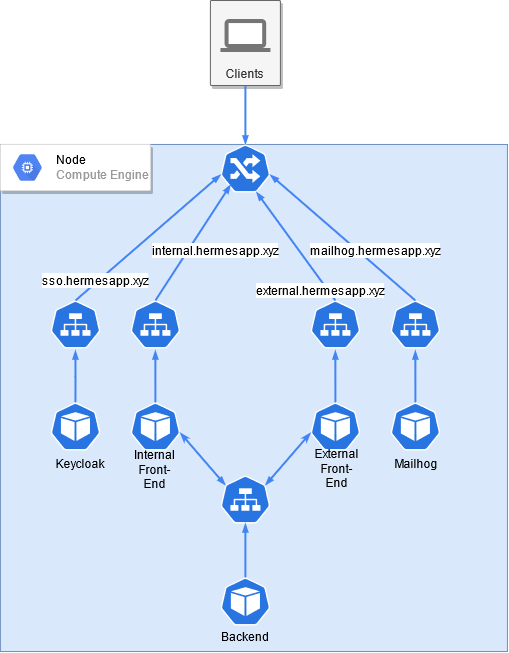

The diagram above was exported from draw.io. Its source (the exported page's mxGraphModel, read from the mxfile embedded in the PNG):
<mxGraphModel dx="1005" dy="531" grid="1" gridSize="10" guides="1" tooltips="1" connect="1" arrows="1" fold="1" page="1" pageScale="1" pageWidth="850" pageHeight="1100" math="0" shadow="0">
  <root>
    <mxCell id="-iOAT_iL6hsdaDufUqdg-0" />
    <mxCell id="-iOAT_iL6hsdaDufUqdg-1" parent="-iOAT_iL6hsdaDufUqdg-0" />
    <mxCell id="BxYGraVLyGcpWEx64UOV-1" value="" style="whiteSpace=wrap;html=1;aspect=fixed;fillColor=#dae8fc;strokeColor=#6c8ebf;" parent="-iOAT_iL6hsdaDufUqdg-1" vertex="1">
      <mxGeometry x="79.9" y="183.97000000000006" width="507.05" height="507.05" as="geometry" />
    </mxCell>
    <mxCell id="eciY86GBBdiXO-GSKqHx-0" value="Clients" style="strokeColor=#666666;shadow=1;strokeWidth=1;rounded=1;absoluteArcSize=1;arcSize=2;labelPosition=center;verticalLabelPosition=middle;align=center;verticalAlign=bottom;spacingLeft=0;fontColor=#333333;fontSize=12;whiteSpace=wrap;spacingBottom=2;fillColor=#f5f5f5;" parent="-iOAT_iL6hsdaDufUqdg-1" vertex="1">
      <mxGeometry x="289.9" y="40" width="70" height="85" as="geometry" />
    </mxCell>
    <mxCell id="eciY86GBBdiXO-GSKqHx-1" value="" style="dashed=0;connectable=0;html=1;fillColor=#757575;strokeColor=none;shape=mxgraph.gcp2.laptop;part=1;" parent="eciY86GBBdiXO-GSKqHx-0" vertex="1">
      <mxGeometry x="0.5" width="50" height="33" relative="1" as="geometry">
        <mxPoint x="-25" y="18.5" as="offset" />
      </mxGeometry>
    </mxCell>
    <mxCell id="fhA2_o2Q13iP7ex7msBI-0" value="" style="edgeStyle=orthogonalEdgeStyle;fontSize=12;html=1;endArrow=blockThin;endFill=1;rounded=0;strokeWidth=2;endSize=4;startSize=4;dashed=0;strokeColor=#4284F3;exitX=0.5;exitY=1;exitDx=0;exitDy=0;" parent="-iOAT_iL6hsdaDufUqdg-1" source="eciY86GBBdiXO-GSKqHx-0" edge="1">
      <mxGeometry width="100" relative="1" as="geometry">
        <mxPoint x="619.9" y="220.97000000000003" as="sourcePoint" />
        <mxPoint x="324.9" y="183.97" as="targetPoint" />
        <Array as="points">
          <mxPoint x="324.9" y="183.97" />
        </Array>
      </mxGeometry>
    </mxCell>
    <mxCell id="eG7-A-EPusWV-pWsgWND-3" value="" style="html=1;dashed=0;whitespace=wrap;fillColor=#2875E2;strokeColor=#ffffff;points=[[0.005,0.63,0],[0.1,0.2,0],[0.9,0.2,0],[0.5,0,0],[0.995,0.63,0],[0.72,0.99,0],[0.5,1,0],[0.28,0.99,0]];shape=mxgraph.kubernetes.icon;prIcon=ing" parent="-iOAT_iL6hsdaDufUqdg-1" vertex="1">
      <mxGeometry x="299.9" y="183.97" width="50" height="48" as="geometry" />
    </mxCell>
    <mxCell id="eG7-A-EPusWV-pWsgWND-5" value="" style="html=1;dashed=0;whitespace=wrap;fillColor=#2875E2;strokeColor=#ffffff;points=[[0.005,0.63,0],[0.1,0.2,0],[0.9,0.2,0],[0.5,0,0],[0.995,0.63,0],[0.72,0.99,0],[0.5,1,0],[0.28,0.99,0]];shape=mxgraph.kubernetes.icon;prIcon=svc" parent="-iOAT_iL6hsdaDufUqdg-1" vertex="1">
      <mxGeometry x="129.95000000000002" y="340" width="50" height="48" as="geometry" />
    </mxCell>
    <mxCell id="fhA2_o2Q13iP7ex7msBI-16" value="Backend" style="text;html=1;strokeColor=none;fillColor=none;align=center;verticalAlign=middle;whiteSpace=wrap;rounded=0;" parent="-iOAT_iL6hsdaDufUqdg-1" vertex="1">
      <mxGeometry x="304.9" y="666.02" width="40" height="20" as="geometry" />
    </mxCell>
    <mxCell id="V_NVJanhkdoe6rP0AtW6-4" value="" style="strokeColor=#dddddd;shadow=1;strokeWidth=1;rounded=1;absoluteArcSize=1;arcSize=2;" vertex="1" parent="-iOAT_iL6hsdaDufUqdg-1">
      <mxGeometry x="79.9" y="183.97" width="150" height="46.03" as="geometry" />
    </mxCell>
    <mxCell id="V_NVJanhkdoe6rP0AtW6-5" value="&lt;font color=&quot;#000000&quot;&gt;Node&lt;/font&gt;&lt;br&gt;Compute Engine" style="dashed=0;connectable=0;html=1;fillColor=#5184F3;strokeColor=none;shape=mxgraph.gcp2.hexIcon;prIcon=compute_engine;part=1;labelPosition=right;verticalLabelPosition=middle;align=left;verticalAlign=middle;spacingLeft=5;fontColor=#999999;fontSize=12;" vertex="1" parent="V_NVJanhkdoe6rP0AtW6-4">
      <mxGeometry y="0.5" width="44" height="39" relative="1" as="geometry">
        <mxPoint x="5" y="-19.5" as="offset" />
      </mxGeometry>
    </mxCell>
    <mxCell id="V_NVJanhkdoe6rP0AtW6-27" value="" style="html=1;dashed=0;whitespace=wrap;fillColor=#2875E2;strokeColor=#ffffff;points=[[0.005,0.63,0],[0.1,0.2,0],[0.9,0.2,0],[0.5,0,0],[0.995,0.63,0],[0.72,0.99,0],[0.5,1,0],[0.28,0.99,0]];shape=mxgraph.kubernetes.icon;prIcon=pod" vertex="1" parent="-iOAT_iL6hsdaDufUqdg-1">
      <mxGeometry x="129.94999999999996" y="442" width="50" height="48" as="geometry" />
    </mxCell>
    <mxCell id="V_NVJanhkdoe6rP0AtW6-33" value="" style="edgeStyle=orthogonalEdgeStyle;fontSize=12;html=1;endArrow=blockThin;endFill=1;rounded=0;strokeWidth=2;endSize=4;startSize=4;dashed=0;strokeColor=#4284F3;exitX=0.5;exitY=0;exitDx=0;exitDy=0;exitPerimeter=0;" edge="1" parent="-iOAT_iL6hsdaDufUqdg-1" source="V_NVJanhkdoe6rP0AtW6-27">
      <mxGeometry width="100" relative="1" as="geometry">
        <mxPoint x="244.00000000000003" y="419.5" as="sourcePoint" />
        <mxPoint x="154.9" y="390" as="targetPoint" />
      </mxGeometry>
    </mxCell>
    <mxCell id="V_NVJanhkdoe6rP0AtW6-44" value="" style="html=1;dashed=0;whitespace=wrap;fillColor=#2875E2;strokeColor=#ffffff;points=[[0.005,0.63,0],[0.1,0.2,0],[0.9,0.2,0],[0.5,0,0],[0.995,0.63,0],[0.72,0.99,0],[0.5,1,0],[0.28,0.99,0]];shape=mxgraph.kubernetes.icon;prIcon=svc" vertex="1" parent="-iOAT_iL6hsdaDufUqdg-1">
      <mxGeometry x="209.9" y="340" width="50" height="48" as="geometry" />
    </mxCell>
    <mxCell id="V_NVJanhkdoe6rP0AtW6-45" value="Internal Front-End" style="text;html=1;strokeColor=none;fillColor=none;align=center;verticalAlign=middle;whiteSpace=wrap;rounded=0;" vertex="1" parent="-iOAT_iL6hsdaDufUqdg-1">
      <mxGeometry x="206.9" y="499" width="55" height="20" as="geometry" />
    </mxCell>
    <mxCell id="V_NVJanhkdoe6rP0AtW6-46" value="" style="html=1;dashed=0;whitespace=wrap;fillColor=#2875E2;strokeColor=#ffffff;points=[[0.005,0.63,0],[0.1,0.2,0],[0.9,0.2,0],[0.5,0,0],[0.995,0.63,0],[0.72,0.99,0],[0.5,1,0],[0.28,0.99,0]];shape=mxgraph.kubernetes.icon;prIcon=pod" vertex="1" parent="-iOAT_iL6hsdaDufUqdg-1">
      <mxGeometry x="209.89999999999995" y="442" width="50" height="48" as="geometry" />
    </mxCell>
    <mxCell id="V_NVJanhkdoe6rP0AtW6-47" value="" style="edgeStyle=orthogonalEdgeStyle;fontSize=12;html=1;endArrow=blockThin;endFill=1;rounded=0;strokeWidth=2;endSize=4;startSize=4;dashed=0;strokeColor=#4284F3;exitX=0.5;exitY=0;exitDx=0;exitDy=0;exitPerimeter=0;" edge="1" parent="-iOAT_iL6hsdaDufUqdg-1" source="V_NVJanhkdoe6rP0AtW6-46">
      <mxGeometry width="100" relative="1" as="geometry">
        <mxPoint x="323.95000000000005" y="419.5" as="sourcePoint" />
        <mxPoint x="234.85" y="390" as="targetPoint" />
      </mxGeometry>
    </mxCell>
    <mxCell id="V_NVJanhkdoe6rP0AtW6-51" value="Keycloak" style="text;html=1;strokeColor=none;fillColor=none;align=center;verticalAlign=middle;whiteSpace=wrap;rounded=0;" vertex="1" parent="-iOAT_iL6hsdaDufUqdg-1">
      <mxGeometry x="129.95" y="498" width="59.9" height="10" as="geometry" />
    </mxCell>
    <mxCell id="V_NVJanhkdoe6rP0AtW6-56" value="" style="html=1;dashed=0;whitespace=wrap;fillColor=#2875E2;strokeColor=#ffffff;points=[[0.005,0.63,0],[0.1,0.2,0],[0.9,0.2,0],[0.5,0,0],[0.995,0.63,0],[0.72,0.99,0],[0.5,1,0],[0.28,0.99,0]];shape=mxgraph.kubernetes.icon;prIcon=svc" vertex="1" parent="-iOAT_iL6hsdaDufUqdg-1">
      <mxGeometry x="389.9" y="340" width="50" height="48" as="geometry" />
    </mxCell>
    <mxCell id="V_NVJanhkdoe6rP0AtW6-58" value="" style="html=1;dashed=0;whitespace=wrap;fillColor=#2875E2;strokeColor=#ffffff;points=[[0.005,0.63,0],[0.1,0.2,0],[0.9,0.2,0],[0.5,0,0],[0.995,0.63,0],[0.72,0.99,0],[0.5,1,0],[0.28,0.99,0]];shape=mxgraph.kubernetes.icon;prIcon=pod" vertex="1" parent="-iOAT_iL6hsdaDufUqdg-1">
      <mxGeometry x="389.9" y="442" width="50" height="48" as="geometry" />
    </mxCell>
    <mxCell id="V_NVJanhkdoe6rP0AtW6-59" value="" style="edgeStyle=orthogonalEdgeStyle;fontSize=12;html=1;endArrow=blockThin;endFill=1;rounded=0;strokeWidth=2;endSize=4;startSize=4;dashed=0;strokeColor=#4284F3;exitX=0.5;exitY=0;exitDx=0;exitDy=0;exitPerimeter=0;" edge="1" parent="-iOAT_iL6hsdaDufUqdg-1" source="V_NVJanhkdoe6rP0AtW6-58">
      <mxGeometry width="100" relative="1" as="geometry">
        <mxPoint x="503.95000000000005" y="419.5" as="sourcePoint" />
        <mxPoint x="414.8499999999998" y="390" as="targetPoint" />
      </mxGeometry>
    </mxCell>
    <mxCell id="V_NVJanhkdoe6rP0AtW6-62" value="" style="html=1;dashed=0;whitespace=wrap;fillColor=#2875E2;strokeColor=#ffffff;points=[[0.005,0.63,0],[0.1,0.2,0],[0.9,0.2,0],[0.5,0,0],[0.995,0.63,0],[0.72,0.99,0],[0.5,1,0],[0.28,0.99,0]];shape=mxgraph.kubernetes.icon;prIcon=svc" vertex="1" parent="-iOAT_iL6hsdaDufUqdg-1">
      <mxGeometry x="469.9" y="340" width="50" height="48" as="geometry" />
    </mxCell>
    <mxCell id="V_NVJanhkdoe6rP0AtW6-63" value="Mailhog" style="text;html=1;strokeColor=none;fillColor=none;align=center;verticalAlign=middle;whiteSpace=wrap;rounded=0;" vertex="1" parent="-iOAT_iL6hsdaDufUqdg-1">
      <mxGeometry x="475.9" y="493" width="40" height="20" as="geometry" />
    </mxCell>
    <mxCell id="V_NVJanhkdoe6rP0AtW6-64" value="" style="html=1;dashed=0;whitespace=wrap;fillColor=#2875E2;strokeColor=#ffffff;points=[[0.005,0.63,0],[0.1,0.2,0],[0.9,0.2,0],[0.5,0,0],[0.995,0.63,0],[0.72,0.99,0],[0.5,1,0],[0.28,0.99,0]];shape=mxgraph.kubernetes.icon;prIcon=pod" vertex="1" parent="-iOAT_iL6hsdaDufUqdg-1">
      <mxGeometry x="469.9" y="442" width="50" height="48" as="geometry" />
    </mxCell>
    <mxCell id="V_NVJanhkdoe6rP0AtW6-65" value="" style="edgeStyle=orthogonalEdgeStyle;fontSize=12;html=1;endArrow=blockThin;endFill=1;rounded=0;strokeWidth=2;endSize=4;startSize=4;dashed=0;strokeColor=#4284F3;exitX=0.5;exitY=0;exitDx=0;exitDy=0;exitPerimeter=0;" edge="1" parent="-iOAT_iL6hsdaDufUqdg-1" source="V_NVJanhkdoe6rP0AtW6-64">
      <mxGeometry width="100" relative="1" as="geometry">
        <mxPoint x="583.95" y="419.5" as="sourcePoint" />
        <mxPoint x="494.8499999999998" y="390" as="targetPoint" />
      </mxGeometry>
    </mxCell>
    <mxCell id="V_NVJanhkdoe6rP0AtW6-68" value="" style="fontSize=12;html=1;endArrow=blockThin;endFill=1;rounded=0;strokeWidth=2;endSize=4;startSize=4;dashed=0;strokeColor=#4284F3;entryX=0.1;entryY=0.2;entryDx=0;entryDy=0;entryPerimeter=0;exitX=0.995;exitY=0.63;exitDx=0;exitDy=0;exitPerimeter=0;startArrow=classicThin;startFill=1;" edge="1" parent="-iOAT_iL6hsdaDufUqdg-1" source="V_NVJanhkdoe6rP0AtW6-46" target="V_NVJanhkdoe6rP0AtW6-70">
      <mxGeometry width="100" relative="1" as="geometry">
        <mxPoint x="239.9" y="460" as="sourcePoint" />
        <mxPoint x="295.15" y="530.24" as="targetPoint" />
      </mxGeometry>
    </mxCell>
    <mxCell id="V_NVJanhkdoe6rP0AtW6-70" value="" style="html=1;dashed=0;whitespace=wrap;fillColor=#2875E2;strokeColor=#ffffff;points=[[0.005,0.63,0],[0.1,0.2,0],[0.9,0.2,0],[0.5,0,0],[0.995,0.63,0],[0.72,0.99,0],[0.5,1,0],[0.28,0.99,0]];shape=mxgraph.kubernetes.icon;prIcon=svc" vertex="1" parent="-iOAT_iL6hsdaDufUqdg-1">
      <mxGeometry x="299.9" y="515" width="50" height="48" as="geometry" />
    </mxCell>
    <mxCell id="V_NVJanhkdoe6rP0AtW6-71" value="" style="html=1;dashed=0;whitespace=wrap;fillColor=#2875E2;strokeColor=#ffffff;points=[[0.005,0.63,0],[0.1,0.2,0],[0.9,0.2,0],[0.5,0,0],[0.995,0.63,0],[0.72,0.99,0],[0.5,1,0],[0.28,0.99,0]];shape=mxgraph.kubernetes.icon;prIcon=pod" vertex="1" parent="-iOAT_iL6hsdaDufUqdg-1">
      <mxGeometry x="299.9" y="617" width="50" height="48" as="geometry" />
    </mxCell>
    <mxCell id="V_NVJanhkdoe6rP0AtW6-72" value="" style="edgeStyle=orthogonalEdgeStyle;fontSize=12;html=1;endArrow=blockThin;endFill=1;rounded=0;strokeWidth=2;endSize=4;startSize=4;dashed=0;strokeColor=#4284F3;exitX=0.5;exitY=0;exitDx=0;exitDy=0;exitPerimeter=0;entryX=0.5;entryY=1;entryDx=0;entryDy=0;entryPerimeter=0;" edge="1" parent="-iOAT_iL6hsdaDufUqdg-1" source="V_NVJanhkdoe6rP0AtW6-71" target="V_NVJanhkdoe6rP0AtW6-70">
      <mxGeometry width="100" relative="1" as="geometry">
        <mxPoint x="403.95000000000005" y="594.5" as="sourcePoint" />
        <mxPoint x="314.8499999999998" y="565" as="targetPoint" />
      </mxGeometry>
    </mxCell>
    <mxCell id="V_NVJanhkdoe6rP0AtW6-73" value="" style="fontSize=12;html=1;endArrow=blockThin;endFill=1;rounded=0;strokeWidth=2;endSize=4;startSize=4;dashed=0;strokeColor=#4284F3;entryX=0.9;entryY=0.2;entryDx=0;entryDy=0;entryPerimeter=0;exitX=0.005;exitY=0.63;exitDx=0;exitDy=0;exitPerimeter=0;startArrow=classicThin;startFill=1;" edge="1" parent="-iOAT_iL6hsdaDufUqdg-1" source="V_NVJanhkdoe6rP0AtW6-58" target="V_NVJanhkdoe6rP0AtW6-70">
      <mxGeometry width="100" relative="1" as="geometry">
        <mxPoint x="269.65" y="482.24" as="sourcePoint" />
        <mxPoint x="305.15" y="540.24" as="targetPoint" />
      </mxGeometry>
    </mxCell>
    <mxCell id="V_NVJanhkdoe6rP0AtW6-74" value="&lt;div&gt;External&lt;/div&gt;&lt;div&gt;Front-End&lt;br&gt;&lt;/div&gt;" style="text;html=1;strokeColor=none;fillColor=none;align=center;verticalAlign=middle;whiteSpace=wrap;rounded=0;" vertex="1" parent="-iOAT_iL6hsdaDufUqdg-1">
      <mxGeometry x="388.9" y="498" width="55" height="20" as="geometry" />
    </mxCell>
    <mxCell id="V_NVJanhkdoe6rP0AtW6-76" value="" style="fontSize=12;html=1;endArrow=blockThin;endFill=1;rounded=0;strokeWidth=2;endSize=4;startSize=4;dashed=0;strokeColor=#4284F3;exitX=0.5;exitY=0;exitDx=0;exitDy=0;exitPerimeter=0;entryX=0.005;entryY=0.63;entryDx=0;entryDy=0;entryPerimeter=0;" edge="1" parent="-iOAT_iL6hsdaDufUqdg-1" source="eG7-A-EPusWV-pWsgWND-5" target="eG7-A-EPusWV-pWsgWND-3">
      <mxGeometry width="100" relative="1" as="geometry">
        <mxPoint x="174.9" y="270" as="sourcePoint" />
        <mxPoint x="274.9" y="270" as="targetPoint" />
      </mxGeometry>
    </mxCell>
    <mxCell id="V_NVJanhkdoe6rP0AtW6-77" value="" style="fontSize=12;html=1;endArrow=blockThin;endFill=1;rounded=0;strokeWidth=2;endSize=4;startSize=4;dashed=0;strokeColor=#4284F3;exitX=0.5;exitY=0;exitDx=0;exitDy=0;exitPerimeter=0;entryX=0.005;entryY=0.63;entryDx=0;entryDy=0;entryPerimeter=0;" edge="1" parent="-iOAT_iL6hsdaDufUqdg-1" source="V_NVJanhkdoe6rP0AtW6-44">
      <mxGeometry width="100" relative="1" as="geometry">
        <mxPoint x="164.9500000000002" y="350" as="sourcePoint" />
        <mxPoint x="310.15" y="224.21000000000004" as="targetPoint" />
      </mxGeometry>
    </mxCell>
    <mxCell id="V_NVJanhkdoe6rP0AtW6-78" value="" style="fontSize=12;html=1;endArrow=blockThin;endFill=1;rounded=0;strokeWidth=2;endSize=4;startSize=4;dashed=0;strokeColor=#4284F3;exitX=0.5;exitY=0;exitDx=0;exitDy=0;exitPerimeter=0;entryX=0.72;entryY=0.99;entryDx=0;entryDy=0;entryPerimeter=0;" edge="1" parent="-iOAT_iL6hsdaDufUqdg-1" source="V_NVJanhkdoe6rP0AtW6-56" target="eG7-A-EPusWV-pWsgWND-3">
      <mxGeometry width="100" relative="1" as="geometry">
        <mxPoint x="174.9500000000002" y="360" as="sourcePoint" />
        <mxPoint x="320.15" y="234.21000000000004" as="targetPoint" />
      </mxGeometry>
    </mxCell>
    <mxCell id="V_NVJanhkdoe6rP0AtW6-79" value="" style="fontSize=12;html=1;endArrow=blockThin;endFill=1;rounded=0;strokeWidth=2;endSize=4;startSize=4;dashed=0;strokeColor=#4284F3;exitX=0.5;exitY=0;exitDx=0;exitDy=0;exitPerimeter=0;entryX=0.995;entryY=0.63;entryDx=0;entryDy=0;entryPerimeter=0;" edge="1" parent="-iOAT_iL6hsdaDufUqdg-1" source="V_NVJanhkdoe6rP0AtW6-62" target="eG7-A-EPusWV-pWsgWND-3">
      <mxGeometry width="100" relative="1" as="geometry">
        <mxPoint x="498.9" y="340.48" as="sourcePoint" />
        <mxPoint x="419.9" y="231.97000000000003" as="targetPoint" />
      </mxGeometry>
    </mxCell>
    <mxCell id="V_NVJanhkdoe6rP0AtW6-80" value="sso.hermesapp.xyz" style="text;html=1;strokeColor=none;fillColor=none;align=center;verticalAlign=middle;whiteSpace=wrap;rounded=0;labelBackgroundColor=#ffffff;" vertex="1" parent="-iOAT_iL6hsdaDufUqdg-1">
      <mxGeometry x="129.95000000000002" y="310" width="90" height="20" as="geometry" />
    </mxCell>
    <mxCell id="V_NVJanhkdoe6rP0AtW6-81" value="internal.hermesapp.xyz" style="text;html=1;strokeColor=none;fillColor=none;align=center;verticalAlign=middle;whiteSpace=wrap;rounded=0;labelBackgroundColor=#ffffff;" vertex="1" parent="-iOAT_iL6hsdaDufUqdg-1">
      <mxGeometry x="249.9" y="280" width="90" height="20" as="geometry" />
    </mxCell>
    <mxCell id="V_NVJanhkdoe6rP0AtW6-85" value="mailhog.hermesapp.xyz" style="text;html=1;strokeColor=none;fillColor=none;align=center;verticalAlign=middle;whiteSpace=wrap;rounded=0;labelBackgroundColor=#ffffff;" vertex="1" parent="-iOAT_iL6hsdaDufUqdg-1">
      <mxGeometry x="409.9" y="280" width="90" height="20" as="geometry" />
    </mxCell>
    <mxCell id="V_NVJanhkdoe6rP0AtW6-86" value="external.hermesapp.xyz" style="text;html=1;strokeColor=none;fillColor=none;align=center;verticalAlign=middle;whiteSpace=wrap;rounded=0;labelBackgroundColor=#ffffff;" vertex="1" parent="-iOAT_iL6hsdaDufUqdg-1">
      <mxGeometry x="354.9" y="320" width="90" height="20" as="geometry" />
    </mxCell>
  </root>
</mxGraphModel>